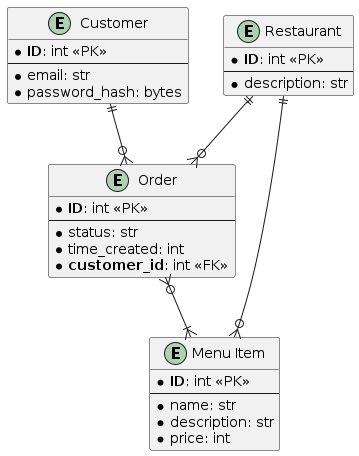

The diagram above was rendered by PlantUML. Its source (embedded in the PNG):
@startuml

entity menu_item as "Menu Item" {
    * **ID**: int <<PK>>
    --
    * name: str
    * description: str
    * price: int
}

entity customer as "Customer" {
    * **ID**: int <<PK>>
    --
    * email: str
    * password_hash: bytes
}

entity order as "Order" {
    * **ID**: int <<PK>>
    --
    * status: str
    * time_created: int
    * **customer_id**: int <<FK>>
}

entity restaurant as "Restaurant" {
    * **ID**: int <<PK>>
    --
    * description: str
}

order }o--|{ menu_item
customer ||--o{ order
restaurant ||--o{ order
restaurant ||--o{ menu_item

@enduml